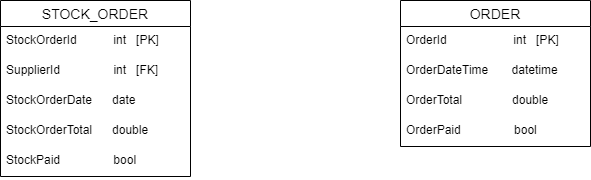

The diagram above was exported from draw.io. Its source (the exported page's mxGraphModel, read from the mxfile embedded in the PNG):
<mxGraphModel dx="880" dy="488" grid="1" gridSize="10" guides="1" tooltips="1" connect="1" arrows="1" fold="1" page="1" pageScale="1" pageWidth="850" pageHeight="1100" math="0" shadow="0">
  <root>
    <mxCell id="0" />
    <mxCell id="1" parent="0" />
    <mxCell id="o4MJzJDAQbCQ03Hehfol-14" value="STOCK_ORDER" style="swimlane;fontStyle=0;childLayout=stackLayout;horizontal=1;startSize=26;horizontalStack=0;resizeParent=1;resizeParentMax=0;resizeLast=0;collapsible=1;marginBottom=0;align=center;fontSize=14;" parent="1" vertex="1">
      <mxGeometry x="90" y="40" width="190" height="176" as="geometry" />
    </mxCell>
    <mxCell id="o4MJzJDAQbCQ03Hehfol-15" value="StockOrderId&amp;nbsp; &amp;nbsp; &amp;nbsp; &amp;nbsp; &amp;nbsp; &amp;nbsp;int&amp;nbsp; &amp;nbsp;[PK]" style="text;strokeColor=none;fillColor=none;spacingLeft=4;spacingRight=4;overflow=hidden;rotatable=0;points=[[0,0.5],[1,0.5]];portConstraint=eastwest;fontSize=12;whiteSpace=wrap;html=1;" parent="o4MJzJDAQbCQ03Hehfol-14" vertex="1">
      <mxGeometry y="26" width="190" height="30" as="geometry" />
    </mxCell>
    <mxCell id="o4MJzJDAQbCQ03Hehfol-16" value="SupplierId&amp;nbsp; &amp;nbsp; &amp;nbsp; &amp;nbsp; &amp;nbsp; &amp;nbsp; &amp;nbsp; &amp;nbsp; int&amp;nbsp; &amp;nbsp;[FK]" style="text;strokeColor=none;fillColor=none;spacingLeft=4;spacingRight=4;overflow=hidden;rotatable=0;points=[[0,0.5],[1,0.5]];portConstraint=eastwest;fontSize=12;whiteSpace=wrap;html=1;" parent="o4MJzJDAQbCQ03Hehfol-14" vertex="1">
      <mxGeometry y="56" width="190" height="30" as="geometry" />
    </mxCell>
    <mxCell id="o4MJzJDAQbCQ03Hehfol-17" value="StockOrderDate&amp;nbsp; &amp;nbsp; &amp;nbsp; date&amp;nbsp;" style="text;strokeColor=none;fillColor=none;spacingLeft=4;spacingRight=4;overflow=hidden;rotatable=0;points=[[0,0.5],[1,0.5]];portConstraint=eastwest;fontSize=12;whiteSpace=wrap;html=1;" parent="o4MJzJDAQbCQ03Hehfol-14" vertex="1">
      <mxGeometry y="86" width="190" height="30" as="geometry" />
    </mxCell>
    <mxCell id="o4MJzJDAQbCQ03Hehfol-18" value="StockOrderTotal&amp;nbsp; &amp;nbsp; &amp;nbsp; double" style="text;strokeColor=none;fillColor=none;spacingLeft=4;spacingRight=4;overflow=hidden;rotatable=0;points=[[0,0.5],[1,0.5]];portConstraint=eastwest;fontSize=12;whiteSpace=wrap;html=1;" parent="o4MJzJDAQbCQ03Hehfol-14" vertex="1">
      <mxGeometry y="116" width="190" height="30" as="geometry" />
    </mxCell>
    <mxCell id="o4MJzJDAQbCQ03Hehfol-19" value="StockPaid&amp;nbsp; &amp;nbsp; &amp;nbsp; &amp;nbsp; &amp;nbsp; &amp;nbsp; &amp;nbsp; &amp;nbsp; bool" style="text;strokeColor=none;fillColor=none;spacingLeft=4;spacingRight=4;overflow=hidden;rotatable=0;points=[[0,0.5],[1,0.5]];portConstraint=eastwest;fontSize=12;whiteSpace=wrap;html=1;" parent="o4MJzJDAQbCQ03Hehfol-14" vertex="1">
      <mxGeometry y="146" width="190" height="30" as="geometry" />
    </mxCell>
    <mxCell id="o4MJzJDAQbCQ03Hehfol-20" value="ORDER" style="swimlane;fontStyle=0;childLayout=stackLayout;horizontal=1;startSize=26;horizontalStack=0;resizeParent=1;resizeParentMax=0;resizeLast=0;collapsible=1;marginBottom=0;align=center;fontSize=14;" parent="1" vertex="1">
      <mxGeometry x="490" y="40" width="190" height="146" as="geometry" />
    </mxCell>
    <mxCell id="o4MJzJDAQbCQ03Hehfol-21" value="OrderId&amp;nbsp; &amp;nbsp; &amp;nbsp; &amp;nbsp; &amp;nbsp; &amp;nbsp; &amp;nbsp; &amp;nbsp; &amp;nbsp; &amp;nbsp; int&amp;nbsp; &amp;nbsp;[PK]" style="text;strokeColor=none;fillColor=none;spacingLeft=4;spacingRight=4;overflow=hidden;rotatable=0;points=[[0,0.5],[1,0.5]];portConstraint=eastwest;fontSize=12;whiteSpace=wrap;html=1;" parent="o4MJzJDAQbCQ03Hehfol-20" vertex="1">
      <mxGeometry y="26" width="190" height="30" as="geometry" />
    </mxCell>
    <mxCell id="o4MJzJDAQbCQ03Hehfol-23" value="OrderDateTime&amp;nbsp; &amp;nbsp; &amp;nbsp; &amp;nbsp;datetime&amp;nbsp;" style="text;strokeColor=none;fillColor=none;spacingLeft=4;spacingRight=4;overflow=hidden;rotatable=0;points=[[0,0.5],[1,0.5]];portConstraint=eastwest;fontSize=12;whiteSpace=wrap;html=1;" parent="o4MJzJDAQbCQ03Hehfol-20" vertex="1">
      <mxGeometry y="56" width="190" height="30" as="geometry" />
    </mxCell>
    <mxCell id="o4MJzJDAQbCQ03Hehfol-24" value="OrderTotal&amp;nbsp; &amp;nbsp; &amp;nbsp; &amp;nbsp; &amp;nbsp; &amp;nbsp; &amp;nbsp; &amp;nbsp;double" style="text;strokeColor=none;fillColor=none;spacingLeft=4;spacingRight=4;overflow=hidden;rotatable=0;points=[[0,0.5],[1,0.5]];portConstraint=eastwest;fontSize=12;whiteSpace=wrap;html=1;" parent="o4MJzJDAQbCQ03Hehfol-20" vertex="1">
      <mxGeometry y="86" width="190" height="30" as="geometry" />
    </mxCell>
    <mxCell id="o4MJzJDAQbCQ03Hehfol-25" value="OrderPaid&amp;nbsp; &amp;nbsp; &amp;nbsp; &amp;nbsp; &amp;nbsp; &amp;nbsp; &amp;nbsp; &amp;nbsp; bool" style="text;strokeColor=none;fillColor=none;spacingLeft=4;spacingRight=4;overflow=hidden;rotatable=0;points=[[0,0.5],[1,0.5]];portConstraint=eastwest;fontSize=12;whiteSpace=wrap;html=1;" parent="o4MJzJDAQbCQ03Hehfol-20" vertex="1">
      <mxGeometry y="116" width="190" height="30" as="geometry" />
    </mxCell>
  </root>
</mxGraphModel>